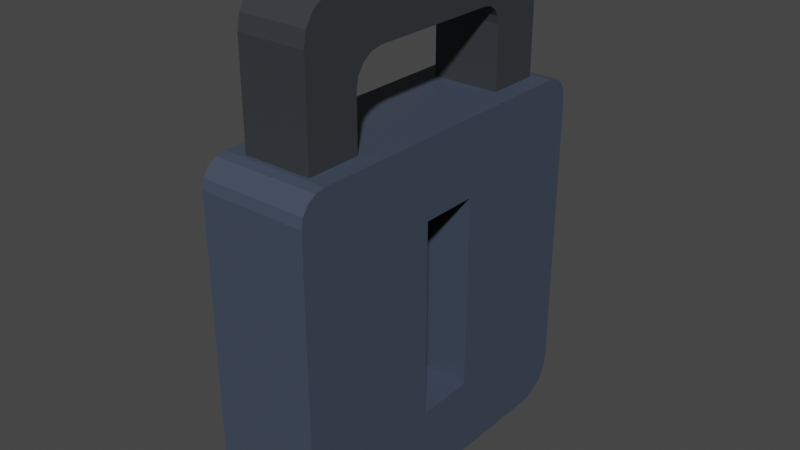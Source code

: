 # Source: lock.blend  (saved by Blender 3.4.6; exported with 4.5.12 LTS)
import bpy
from mathutils import Matrix  # noqa: F401  (used for matrix-valued properties, if any)

bpy.ops.wm.read_factory_settings(use_empty=True)
scene = bpy.context.scene
scene.name = 'Scene'

# ---- collections
col_collection = bpy.data.collections.new('Collection'); scene.collection.children.link(col_collection)

# ---- materials (node trees are filled in below, after node groups)
mat_material = bpy.data.materials.new('Material')
mat_material.alpha_threshold = 0.0
mat_material.use_transparent_shadow = False
mat_material.roughness = 0.5
mat_material.line_color = (0.0, 0.0, 0.0, 1.0)
mat_material_001 = bpy.data.materials.new('Material.001')
mat_material_001.alpha_threshold = 0.0
mat_material_001.use_transparent_shadow = False
mat_material_001.roughness = 0.5
mat_material_001.line_color = (0.0, 0.0, 0.0, 1.0)
mat_material_003 = bpy.data.materials.new('Material.003')
mat_material_003.alpha_threshold = 0.0
mat_material_003.use_transparent_shadow = False
mat_material_003.roughness = 0.5
mat_material_003.line_color = (0.0, 0.0, 0.0, 1.0)

# ---- material node trees
mat_material.use_nodes = True; mat_material.node_tree.nodes.clear()
_N = mat_material.node_tree.nodes; _L = mat_material.node_tree.links
n0 = _N.new('ShaderNodeOutputMaterial'); n0.name = 'Material Output'; n0.location = (300, 300)
n1 = _N.new('ShaderNodeBsdfPrincipled'); n1.name = 'Principled BSDF'; n1.location = (10, 300)
n1.distribution = 'GGX'
n1.subsurface_method = 'RANDOM_WALK_SKIN'
n1.inputs[0].default_value = (0.05188, 0.06861, 0.1025, 1.0)
n1.inputs[3].default_value = 1.45
n1.inputs[27].default_value = (0.0, 0.0, 0.0, 1.0)
n1.inputs[28].default_value = 1.0
_L.new(n1.outputs[0], n0.inputs[0])
n0.is_active_output = True
mat_material_001.use_nodes = True; mat_material_001.node_tree.nodes.clear()
_N = mat_material_001.node_tree.nodes; _L = mat_material_001.node_tree.links
n0 = _N.new('ShaderNodeOutputMaterial'); n0.name = 'Material Output'; n0.location = (300, 300)
n1 = _N.new('ShaderNodeBsdfPrincipled'); n1.name = 'Principled BSDF'; n1.location = (10, 300)
n1.distribution = 'GGX'
n1.subsurface_method = 'RANDOM_WALK_SKIN'
n1.inputs[0].default_value = (0.03711, 0.04096, 0.04695, 1.0)
n1.inputs[3].default_value = 1.45
n1.inputs[27].default_value = (0.0, 0.0, 0.0, 1.0)
n1.inputs[28].default_value = 1.0
_L.new(n1.outputs[0], n0.inputs[0])
n0.is_active_output = True
mat_material_003.use_nodes = True; mat_material_003.node_tree.nodes.clear()
_N = mat_material_003.node_tree.nodes; _L = mat_material_003.node_tree.links
n0 = _N.new('ShaderNodeOutputMaterial'); n0.name = 'Material Output'; n0.location = (300, 300)
n1 = _N.new('ShaderNodeBsdfPrincipled'); n1.name = 'Principled BSDF'; n1.location = (10, 300)
n1.distribution = 'GGX'
n1.subsurface_method = 'RANDOM_WALK_SKIN'
n1.inputs[0].default_value = (0.0, 0.0, 0.0, 1.0)
n1.inputs[3].default_value = 1.45
n1.inputs[27].default_value = (0.0, 0.0, 0.0, 1.0)
n1.inputs[28].default_value = 1.0
_L.new(n1.outputs[0], n0.inputs[0])
n0.is_active_output = True

# ---- world
world_world = bpy.data.worlds.new('World'); scene.world = world_world
world_world.use_nodes = True; world_world.node_tree.nodes.clear()
_N = world_world.node_tree.nodes; _L = world_world.node_tree.links
n0 = _N.new('ShaderNodeOutputWorld'); n0.name = 'World Output'; n0.location = (300, 300)
n1 = _N.new('ShaderNodeBackground'); n1.name = 'Background'; n1.location = (10, 300)
n1.inputs[0].default_value = (0.05088, 0.05088, 0.05088, 1.0)
_L.new(n1.outputs[0], n0.inputs[0])
n0.is_active_output = True
world_world.color = (0.05088, 0.05088, 0.05088)
world_world.use_sun_shadow = False
world_world.sun_shadow_jitter_overblur = 0.0

# ---- meshes
me_cube = bpy.data.meshes.new('Cube')
me_cube.from_pydata([(-0.3552, 0.1738, 0.5698), (-0.3552, 0.1738, -0.5484), (-0.3552, -0.1594, 0.5698), (-0.3552, -0.1594, -0.5484), (1.0, -0.1594, 0.5698), (1.0, 0.1738, 0.5698), (1.0, -0.1594, -0.5484), (1.0, 0.1738, -0.5484), (1.0, -0.8548, 1.0), (1.0, -1.0, 0.8548), (1.0, -0.9103, 0.9889), (1.0, -0.9575, 0.9575), (1.0, -0.9889, 0.9103), (-1.0, -1.0, 0.8548), (-1.0, -0.8548, 1.0), (-1.0, -0.9889, 0.9103), (-1.0, -0.9575, 0.9575), (-1.0, -0.9103, 0.9889), (1.0, 1.0, 0.8623), (1.0, 0.8623, 1.0), (1.0, 0.9895, 0.915), (1.0, 0.9597, 0.9597), (1.0, 0.915, 0.9895), (-1.0, 0.8623, 1.0), (-1.0, 1.0, 0.8623), (-1.0, 0.915, 0.9895), (-1.0, 0.9597, 0.9597), (-1.0, 0.9895, 0.915), (1.0, -1.0, -0.786), (1.0, -0.786, -1.0), (1.0, -0.8121, -0.8977), (1.0, -0.9837, -0.8679), (1.0, -0.9373, -0.9373), (1.0, -0.8679, -0.9837), (-1.0, -0.786, -1.0), (-1.0, -1.0, -0.786), (-1.0, -0.8679, -0.9837), (-1.0, -0.9373, -0.9373), (-1.0, -0.9837, -0.8679), (1.0, 0.7764, -1.0), (1.0, 1.0, -0.7764), (1.0, 0.8036, -0.8931), (1.0, 0.8619, -0.983), (1.0, 0.9345, -0.9345), (1.0, 0.983, -0.8619), (-1.0, 1.0, -0.7764), (-1.0, 0.7764, -1.0), (-1.0, 0.983, -0.8619), (-1.0, 0.9345, -0.9345), (-1.0, 0.8619, -0.983)], [], [(46, 39, 29, 34), (34, 36, 37, 38, 35, 13, 15, 16, 17, 14, 23, 25, 26, 27, 24, 45, 47, 48, 49, 46), (19, 23, 14, 8), (2, 0, 5, 4), (6, 3, 2, 4), (3, 1, 0, 2), (1, 3, 6, 7), (5, 0, 1, 7), (8, 14, 17, 10), (10, 17, 16, 11), (11, 16, 15, 12), (12, 15, 13, 9), (7, 41, 40, 18, 20, 21, 22, 19, 8, 10, 11, 12, 9, 28, 30, 6, 4, 5), (18, 24, 27, 20), (20, 27, 26, 21), (21, 26, 25, 22), (22, 25, 23, 19), (45, 24, 18, 40), (28, 31, 30), (31, 32, 30), (32, 33, 30), (33, 29, 30), (28, 35, 38, 31), (31, 38, 37, 32), (32, 37, 36, 33), (33, 36, 34, 29), (28, 9, 13, 35), (39, 42, 41), (42, 43, 41), (43, 44, 41), (44, 40, 41), (39, 46, 49, 42), (42, 49, 48, 43), (43, 48, 47, 44), (44, 47, 45, 40), (6, 30, 29, 39, 41, 7)])
_uv = me_cube.uv_layers.new(name='UVMap')
_uv.uv.foreach_set('vector', [0.125, 0.528, 0.375, 0.528, 0.375, 0.7233, 0.125, 0.7233, 0.375, 0.02675, 0.377, 0.01651, 0.3828, 0.007835, 0.3915, 0.002036, 0.4017, 0.0, 0.6068, 0.0, 0.6138, 0.001382, 0.6197, 0.005317, 0.6236, 0.01121, 0.625, 0.01815, 0.625, 0.2328, 0.6237, 0.2394, 0.62, 0.245, 0.6144, 0.2487, 0.6078, 0.25, 0.403, 0.25, 0.3923, 0.2479, 0.3832, 0.2418, 0.3771, 0.2327, 0.375, 0.222, 0.625, 0.5172, 0.875, 0.5172, 0.875, 0.7318, 0.625, 0.7318, 0.875, 0.75, 0.875, 0.5, 0.7056, 0.5, 0.7056, 0.75, 0.375, 0.8306, 0.375, 1.0, 0.625, 1.0, 0.625, 0.8306, 0.375, 0.0, 0.375, 0.25, 0.625, 0.25, 0.625, 0.0, 0.125, 0.5, 0.125, 0.75, 0.2944, 0.75, 0.2944, 0.5, 0.625, 0.4194, 0.625, 0.25, 0.375, 0.25, 0.375, 0.4194, 0.625, 0.7318, 0.875, 0.7318, 0.875, 0.7388, 0.625, 0.7388, 0.625, 0.7388, 0.875, 0.7388, 0.875, 0.75, 0.625, 0.75, 0.625, 0.75, 0.625, 1.0, 0.6138, 1.0, 0.6138, 0.75, 0.6138, 0.75, 0.6138, 1.0, 0.6068, 1.0, 0.6068, 0.75, 0.4192, 0.5811, 0.3884, 0.5246, 0.403, 0.5, 0.6078, 0.5, 0.6144, 0.5013, 0.62, 0.505, 0.6237, 0.5106, 0.625, 0.5172, 0.625, 0.7318, 0.6236, 0.7388, 0.6197, 0.7447, 0.6138, 0.7486, 0.6068, 0.75, 0.4017, 0.75, 0.3878, 0.7265, 0.4192, 0.6689, 0.5808, 0.6689, 0.5808, 0.5811, 0.6078, 0.5, 0.6078, 0.25, 0.6144, 0.25, 0.6144, 0.5, 0.6144, 0.5, 0.6144, 0.25, 0.625, 0.25, 0.625, 0.5, 0.625, 0.5, 0.875, 0.5, 0.875, 0.5106, 0.625, 0.5106, 0.625, 0.5106, 0.875, 0.5106, 0.875, 0.5172, 0.625, 0.5172, 0.403, 0.25, 0.6078, 0.25, 0.6078, 0.5, 0.403, 0.5, 0.3811, 0.7388, 0.3915, 0.748, 0.3878, 0.7265, 0.3915, 0.748, 0.3801, 0.7407, 0.3878, 0.7265, 0.3801, 0.7407, 0.375, 0.7335, 0.3878, 0.7265, 0.375, 0.7335, 0.375, 0.7233, 0.3878, 0.7265, 0.4017, 0.75, 0.4017, 1.0, 0.3915, 1.0, 0.3915, 0.75, 0.3915, 0.75, 0.3915, 1.0, 0.375, 1.0, 0.375, 0.75, 0.375, 0.75, 0.125, 0.75, 0.125, 0.7335, 0.375, 0.7335, 0.375, 0.7335, 0.125, 0.7335, 0.125, 0.7233, 0.375, 0.7233, 0.4017, 0.75, 0.6068, 0.75, 0.6068, 1.0, 0.4017, 1.0, 0.375, 0.528, 0.3771, 0.5173, 0.3884, 0.5246, 0.3771, 0.5173, 0.3803, 0.5098, 0.3884, 0.5246, 0.3803, 0.5098, 0.3798, 0.5089, 0.3884, 0.5246, 0.3798, 0.5089, 0.3814, 0.5117, 0.3884, 0.5246, 0.375, 0.528, 0.125, 0.528, 0.125, 0.5173, 0.375, 0.5173, 0.375, 0.5173, 0.125, 0.5173, 0.125, 0.5, 0.375, 0.5, 0.375, 0.5, 0.375, 0.25, 0.3923, 0.25, 0.3923, 0.5, 0.3923, 0.5, 0.3923, 0.25, 0.403, 0.25, 0.403, 0.5, 0.4192, 0.6689, 0.3878, 0.7265, 0.375, 0.7233, 0.375, 0.528, 0.3884, 0.5246, 0.4192, 0.5811])
me_cube.materials.append(mat_material)
me_cube.use_mirror_vertex_groups = False
me_cube.update()
me_cube_001 = bpy.data.meshes.new('Cube.001')
me_cube_001.from_pydata([(1.0, -1.0, 0.06516), (-1.0, -1.0, 0.06516), (-1.0, 0.628, 0.06516), (-1.0, 1.0, 0.06516), (-1.0, -0.628, 0.06516), (1.0, -0.628, 0.06516), (1.0, 0.628, 0.06516), (1.0, 1.0, 0.06516), (1.0, -0.7414, 1.0), (1.0, -1.0, 0.7414), (1.0, -0.8171, 0.8171), (1.0, -0.8403, 0.9803), (1.0, -0.9242, 0.9242), (1.0, -0.9803, 0.8403), (-1.0, -1.0, 0.7414), (-1.0, -0.7414, 1.0), (-1.0, -0.9803, 0.8403), (-1.0, -0.9242, 0.9242), (-1.0, -0.8403, 0.9803), (1.0, 1.0, 0.8272), (1.0, 0.8272, 1.0), (1.0, 0.9868, 0.8933), (1.0, 0.9494, 0.9494), (1.0, 0.8933, 0.9868), (-1.0, 0.8272, 1.0), (-1.0, 1.0, 0.8272), (-1.0, 0.8778, 0.8778), (-1.0, 0.8933, 0.9868), (-1.0, 0.9494, 0.9494), (-1.0, 0.9868, 0.8933), (1.0, 0.4908, 0.628), (1.0, 0.628, 0.4908), (1.0, 0.5433, 0.6176), (1.0, 0.5879, 0.5879), (1.0, 0.6176, 0.5433), (-1.0, 0.628, 0.4908), (-1.0, 0.4908, 0.628), (-1.0, 0.7251, 0.7251), (-1.0, 0.6176, 0.5433), (-1.0, 0.5879, 0.5879), (-1.0, 0.5433, 0.6176), (1.0, -0.628, 0.4296), (1.0, -0.4296, 0.628), (1.0, -0.7684, 0.7684), (1.0, -0.6129, 0.5055), (1.0, -0.5699, 0.5699), (1.0, -0.5055, 0.6129), (-1.0, -0.4296, 0.628), (-1.0, -0.628, 0.4296), (-1.0, -0.5055, 0.6129), (-1.0, -0.5699, 0.5699), (-1.0, -0.6129, 0.5055)], [], [(2, 35, 37, 26, 25, 3), (0, 9, 14, 1), (7, 19, 21, 22, 23, 20, 8, 10, 43, 42, 30, 32, 33, 34, 31, 6), (14, 16, 17, 18, 15, 24, 26, 37, 36, 47, 49, 50, 51, 48, 4, 1), (36, 30, 42, 47), (5, 41, 43, 10, 9, 0), (3, 7, 6, 2), (0, 1, 4, 5), (8, 11, 10), (11, 12, 10), (12, 13, 10), (13, 9, 10), (8, 15, 18, 11), (11, 18, 17, 12), (12, 17, 16, 13), (13, 16, 14, 9), (20, 24, 15, 8), (24, 27, 26), (27, 28, 26), (28, 29, 26), (29, 25, 26), (19, 25, 29, 21), (21, 29, 28, 22), (22, 28, 27, 23), (23, 27, 24, 20), (3, 25, 19, 7), (35, 38, 37), (38, 39, 37), (39, 40, 37), (40, 36, 37), (30, 36, 40, 32), (32, 40, 39, 33), (33, 39, 38, 34), (34, 38, 35, 31), (6, 31, 35, 2), (41, 44, 43), (44, 45, 43), (45, 46, 43), (46, 42, 43), (41, 48, 51, 44), (44, 51, 50, 45), (45, 50, 49, 46), (46, 49, 47, 42), (48, 41, 5, 4)])
_uv = me_cube_001.uv_layers.new(name='UVMap')
_uv.uv.foreach_set('vector', [0.5081, 0.2035, 0.5614, 0.2035, 0.5906, 0.2156, 0.6097, 0.2347, 0.6034, 0.25, 0.5081, 0.25, 0.5081, 0.75, 0.5927, 0.75, 0.5927, 1.0, 0.5081, 1.0, 0.5081, 0.5, 0.6034, 0.5, 0.6117, 0.5016, 0.6187, 0.5063, 0.6234, 0.5133, 0.625, 0.5216, 0.625, 0.7177, 0.6021, 0.7271, 0.596, 0.721, 0.5785, 0.6787, 0.5785, 0.5636, 0.5772, 0.5571, 0.5735, 0.5515, 0.5679, 0.5478, 0.5614, 0.5465, 0.5081, 0.5465, 0.5927, 0.0, 0.605, 0.002461, 0.6155, 0.00947, 0.6225, 0.01996, 0.625, 0.03233, 0.625, 0.2284, 0.6097, 0.2347, 0.5906, 0.2156, 0.5785, 0.1864, 0.5785, 0.0713, 0.5766, 0.06181, 0.5712, 0.05376, 0.5632, 0.04838, 0.5537, 0.04649, 0.5081, 0.04649, 0.5081, 0.0, 0.875, 0.5273, 0.625, 0.5273, 0.625, 0.7105, 0.875, 0.7105, 0.5081, 0.7035, 0.5537, 0.7035, 0.596, 0.721, 0.6021, 0.7271, 0.5927, 0.75, 0.5081, 0.75, 0.8433, 0.521, 0.6567, 0.521, 0.6567, 0.5597, 0.8433, 0.5597, 0.6567, 0.729, 0.8433, 0.729, 0.8433, 0.6903, 0.6567, 0.6903, 0.6088, 0.7338, 0.6225, 0.73, 0.6021, 0.7271, 0.6225, 0.73, 0.6155, 0.7405, 0.6021, 0.7271, 0.6155, 0.7405, 0.605, 0.75, 0.6021, 0.7271, 0.605, 0.75, 0.5927, 0.75, 0.6021, 0.7271, 0.625, 0.7177, 0.875, 0.7177, 0.875, 0.73, 0.625, 0.73, 0.625, 0.73, 0.875, 0.73, 0.875, 0.75, 0.625, 0.75, 0.625, 0.75, 0.625, 1.0, 0.605, 1.0, 0.605, 0.75, 0.605, 0.75, 0.605, 1.0, 0.5927, 1.0, 0.5927, 0.75, 0.625, 0.5216, 0.875, 0.5216, 0.875, 0.7177, 0.625, 0.7177, 0.625, 0.2284, 0.6234, 0.2367, 0.6097, 0.2347, 0.6234, 0.2367, 0.6187, 0.2437, 0.6097, 0.2347, 0.6187, 0.2437, 0.6175, 0.2425, 0.6097, 0.2347, 0.6175, 0.2425, 0.6142, 0.2392, 0.6097, 0.2347, 0.6034, 0.5, 0.6034, 0.25, 0.6117, 0.25, 0.6117, 0.5, 0.6117, 0.5, 0.6117, 0.25, 0.625, 0.25, 0.625, 0.5, 0.625, 0.5, 0.875, 0.5, 0.875, 0.5133, 0.625, 0.5133, 0.625, 0.5133, 0.875, 0.5133, 0.875, 0.5216, 0.625, 0.5216, 0.5081, 0.25, 0.6034, 0.25, 0.6034, 0.5, 0.5081, 0.5, 0.5614, 0.2035, 0.5679, 0.2022, 0.5906, 0.2156, 0.5679, 0.2022, 0.5735, 0.2035, 0.5906, 0.2156, 0.5735, 0.2035, 0.5772, 0.2035, 0.5906, 0.2156, 0.5772, 0.2035, 0.5785, 0.2035, 0.5906, 0.2156, 0.625, 0.5273, 0.875, 0.5273, 0.875, 0.5169, 0.625, 0.5169, 0.625, 0.5169, 0.875, 0.5169, 0.875, 0.5, 0.625, 0.5, 0.625, 0.5, 0.625, 0.25, 0.6081, 0.25, 0.6081, 0.5, 0.6081, 0.5, 0.6081, 0.25, 0.5977, 0.25, 0.5977, 0.5, 0.513, 0.5, 0.5977, 0.5, 0.5977, 0.25, 0.513, 0.25, 0.5537, 0.7035, 0.5632, 0.7016, 0.596, 0.721, 0.5632, 0.7016, 0.5712, 0.7035, 0.596, 0.721, 0.5712, 0.7035, 0.5766, 0.7035, 0.596, 0.721, 0.5766, 0.7035, 0.5785, 0.7035, 0.596, 0.721, 0.5855, 0.75, 0.5855, 1.0, 0.6006, 1.0, 0.6006, 0.75, 0.6006, 0.75, 0.6006, 1.0, 0.625, 1.0, 0.625, 0.75, 0.625, 0.75, 0.875, 0.75, 0.875, 0.7256, 0.625, 0.7256, 0.625, 0.7256, 0.875, 0.7256, 0.875, 0.7105, 0.625, 0.7105, 0.5855, 1.0, 0.5855, 0.75, 0.513, 0.75, 0.513, 1.0])
me_cube_001.materials.append(mat_material_001)
me_cube_001.use_mirror_vertex_groups = False
me_cube_001.update()
me_cube_003 = bpy.data.meshes.new('Cube.003')
me_cube_003.from_pydata([(1.0, 1.0, 1.0), (1.0, 1.0, -1.0), (1.0, -1.0, 1.0), (1.0, -1.0, -1.0), (-1.0, 1.0, 1.0), (-1.0, 1.0, -1.0), (-1.0, -1.0, 1.0), (-1.0, -1.0, -1.0)], [], [(0, 4, 6, 2), (3, 2, 6, 7), (7, 6, 4, 5), (5, 1, 3, 7), (1, 0, 2, 3), (5, 4, 0, 1)])
_uv = me_cube_003.uv_layers.new(name='UVMap')
_uv.uv.foreach_set('vector', [0.625, 0.5, 0.875, 0.5, 0.875, 0.75, 0.625, 0.75, 0.375, 0.75, 0.625, 0.75, 0.625, 1.0, 0.375, 1.0, 0.375, 0.0, 0.625, 0.0, 0.625, 0.25, 0.375, 0.25, 0.125, 0.5, 0.375, 0.5, 0.375, 0.75, 0.125, 0.75, 0.375, 0.5, 0.625, 0.5, 0.625, 0.75, 0.375, 0.75, 0.375, 0.25, 0.625, 0.25, 0.625, 0.5, 0.375, 0.5])
me_cube_003.materials.append(mat_material_003)
me_cube_003.use_mirror_vertex_groups = False
me_cube_003.update()

# ---- objects
ob_cube = bpy.data.objects.new('Cube', me_cube)
ob_cube_001 = bpy.data.objects.new('Cube.001', me_cube_001)
ob_cube_002 = bpy.data.objects.new('Cube.002', me_cube_003)

# ---- transforms, parenting, visibility, modifiers, constraints
ob_cube.location = (0.0, 0.0, 0.0)
ob_cube.scale = (0.07415, 0.2429, 0.2429)
ob_cube.lock_rotations_4d = False
ob_cube.empty_display_type = 'ARROWS'
ob_cube.lineart.crease_threshold = 0.0
ob_cube_001.location = (0.0, 0.0, 0.2297)
ob_cube_001.scale = (0.04697, 0.202, 0.202)
ob_cube_001.lock_rotations_4d = False
ob_cube_001.empty_display_type = 'ARROWS'
ob_cube_001.lineart.crease_threshold = 0.0
ob_cube_002.location = (-0.03135, 0.0, 0.0)
ob_cube_002.scale = (0.01715, 0.08524, 0.157)
ob_cube_002.lock_rotations_4d = False
ob_cube_002.empty_display_type = 'ARROWS'
ob_cube_002.lineart.crease_threshold = 0.0

# ---- collection membership
col_collection.objects.link(ob_cube)
col_collection.objects.link(ob_cube_001)
col_collection.objects.link(ob_cube_002)

# ---- scene / render settings (as saved in the file)
scene.frame_start = 1; scene.frame_end = 250; scene.frame_set(1)
scene.render.engine = 'BLENDER_EEVEE_NEXT'
scene.cycles.sampling_pattern = 'TABULATED_SOBOL'
scene.cycles.use_light_tree = False
scene.view_settings.view_transform = 'Filmic'
bpy.context.view_layer.update()

# ---- added for rendering (the .blend has no active camera and no usable light): camera, sun
cam_auto = bpy.data.cameras.new('AutoCamera')
cam_auto.lens = 50.0
cam_auto.sensor_width = 36.0
cam_auto.clip_end = 1000.0
ob_auto_camera = bpy.data.objects.new('AutoCamera', cam_auto)
scene.collection.objects.link(ob_auto_camera)
ob_auto_camera.location = (0.781246, -0.937496, 0.719426)
ob_auto_camera.rotation_euler = (1.09748, -7.21219e-08, 0.694738)
scene.camera = ob_auto_camera
light_auto_sun = bpy.data.lights.new('AutoSun', 'SUN')
light_auto_sun.energy = 3.0
light_auto_sun.angle = 0.0523599
ob_auto_sun = bpy.data.objects.new('AutoSun', light_auto_sun)
scene.collection.objects.link(ob_auto_sun)
ob_auto_sun.rotation_euler = (0.872665, 0.174533, 0.523599)
bpy.context.view_layer.update()
